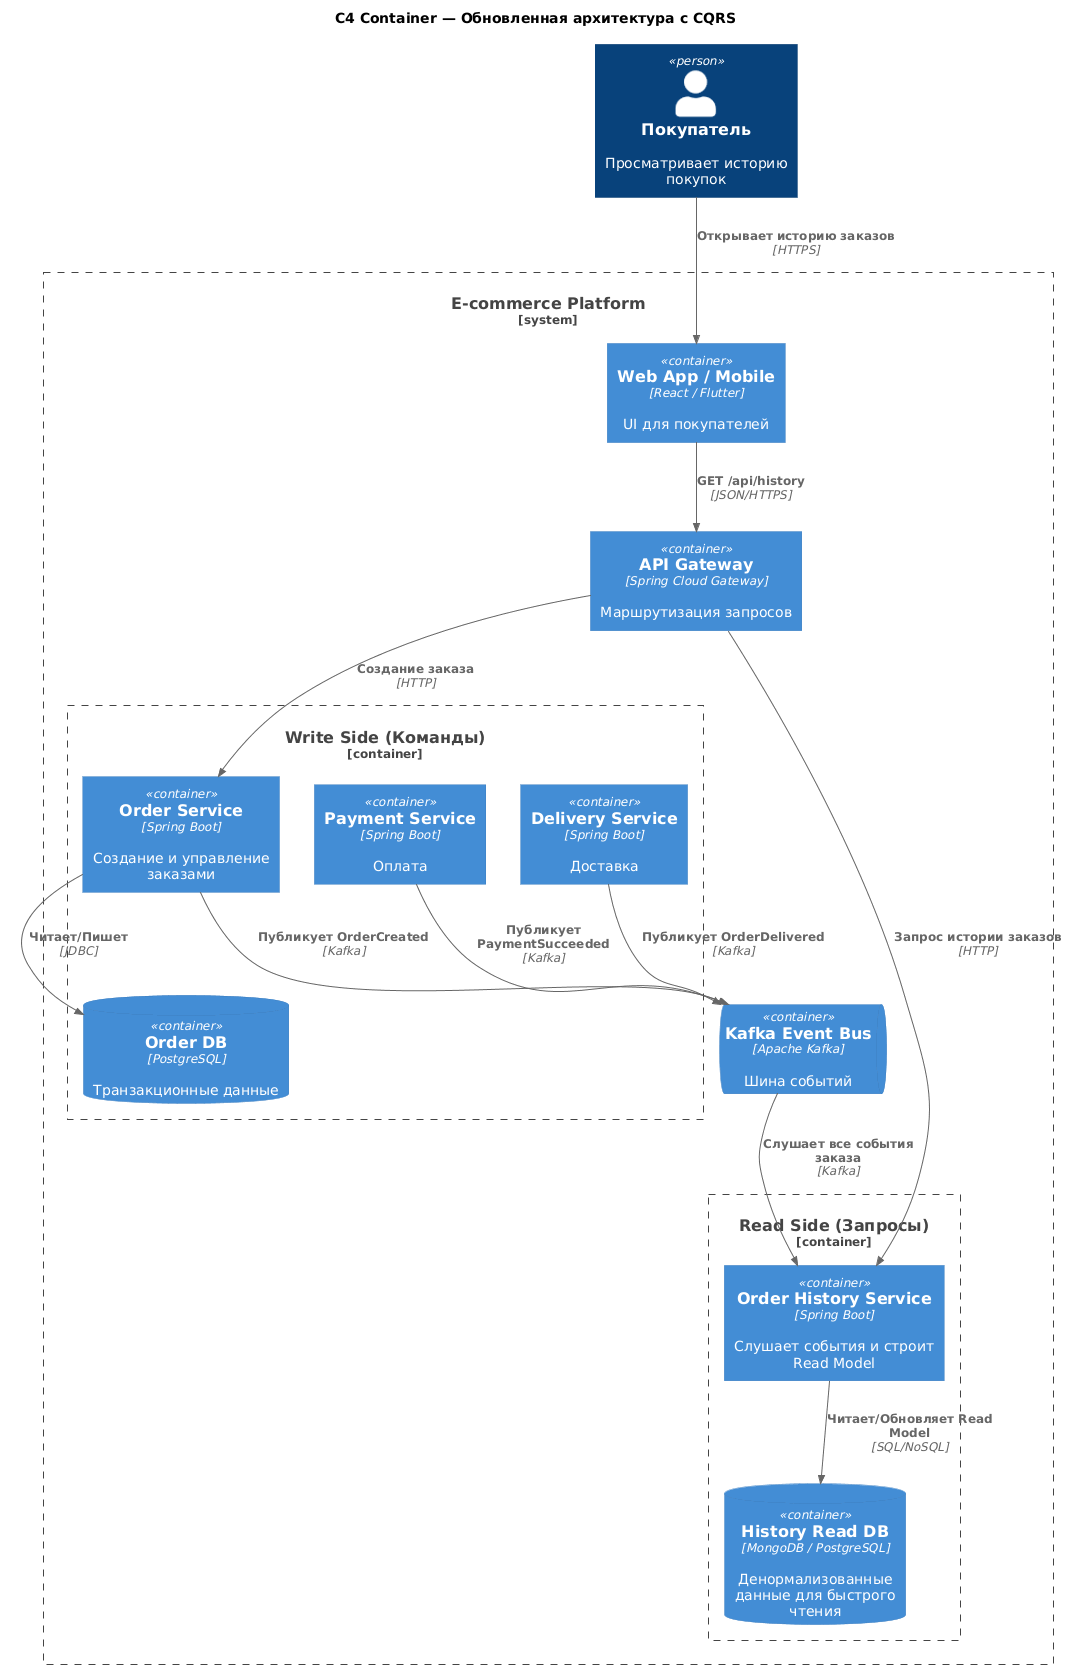

The diagram above was rendered by PlantUML. Its source (embedded in the PNG):
@startuml
!include <C4/C4_Container>

title C4 Container — Обновленная архитектура с CQRS

Person(buyer, "Покупатель", "Просматривает историю покупок")

System_Boundary(ecommerce, "E-commerce Platform") {
    Container(web, "Web App / Mobile", "React / Flutter", "UI для покупателей")
    Container(gateway, "API Gateway", "Spring Cloud Gateway", "Маршрутизация запросов")

    Container_Boundary(write_side, "Write Side (Команды)") {
        Container(order, "Order Service", "Spring Boot", "Создание и управление заказами")
        Container(payment, "Payment Service", "Spring Boot", "Оплата")
        Container(delivery, "Delivery Service", "Spring Boot", "Доставка")
        ContainerDb(order_db, "Order DB", "PostgreSQL", "Транзакционные данные")
    }

    Container_Boundary(read_side, "Read Side (Запросы)") {
        Container(history_service, "Order History Service", "Spring Boot", "Слушает события и строит Read Model")
        ContainerDb(history_db, "History Read DB", "MongoDB / PostgreSQL", "Денормализованные данные для быстрого чтения")
    }

    ContainerQueue(kafka, "Kafka Event Bus", "Apache Kafka", "Шина событий")
}

Rel(buyer, web, "Открывает историю заказов", "HTTPS")
Rel(web, gateway, "GET /api/history", "JSON/HTTPS")

' Запись
Rel(gateway, order, "Создание заказа", "HTTP")
Rel(order, order_db, "Читает/Пишет", "JDBC")
Rel(order, kafka, "Публикует OrderCreated", "Kafka")
Rel(payment, kafka, "Публикует PaymentSucceeded", "Kafka")
Rel(delivery, kafka, "Публикует OrderDelivered", "Kafka")

' Чтение (CQRS)
Rel(gateway, history_service, "Запрос истории заказов", "HTTP")
Rel(kafka, history_service, "Слушает все события заказа", "Kafka")
Rel(history_service, history_db, "Читает/Обновляет Read Model", "SQL/NoSQL")
@enduml